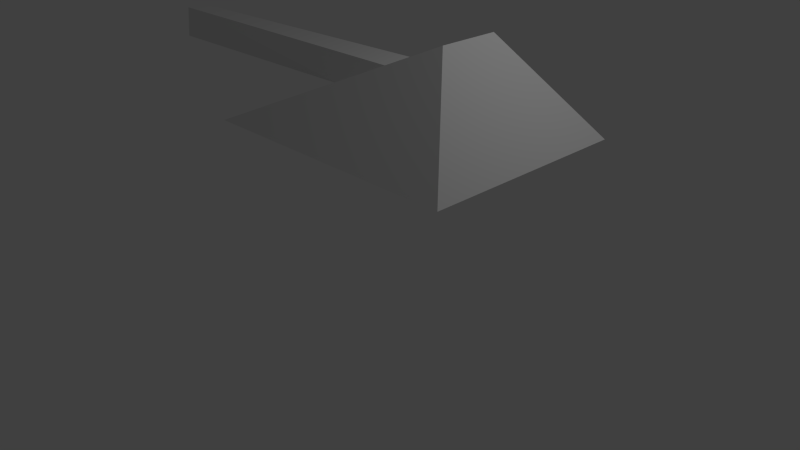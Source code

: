 # Source: tanktop.blend  (saved by Blender 2.66.0; exported with 4.5.12 LTS)
import bpy
from mathutils import Matrix  # noqa: F401  (used for matrix-valued properties, if any)

bpy.ops.wm.read_factory_settings(use_empty=True)
scene = bpy.context.scene
scene.name = 'Scene'

# ---- collections
col_collection_1 = bpy.data.collections.new('Collection 1'); scene.collection.children.link(col_collection_1)

# ---- materials (node trees are filled in below, after node groups)
mat_material = bpy.data.materials.new('Material')
mat_material.alpha_threshold = 0.0
mat_material.use_transparent_shadow = False
mat_material.roughness = 0.5
mat_material.line_color = (0.0, 0.0, 0.0, 1.0)

# ---- material node trees

# ---- world
world_world = bpy.data.worlds.new('World'); scene.world = world_world
world_world.color = (0.05088, 0.05088, 0.05088)
world_world.use_sun_shadow = False
world_world.sun_shadow_jitter_overblur = 0.0
world_world.cycles.sampling_method = 'MANUAL'
world_world.cycles.sample_map_resolution = 256

# ---- cameras
cam_camera = bpy.data.cameras.new('Camera')
cam_camera.clip_end = 100.0
cam_camera.lens = 35.0
cam_camera.sensor_width = 32.0
cam_camera.sensor_height = 18.0
cam_camera.ortho_scale = 7.314
cam_camera.dof.focus_distance = 0.0
cam_camera.dof.aperture_fstop = 128.0

# ---- lights
light_lamp = bpy.data.lights.new('Lamp', 'POINT')
light_lamp.transmission_factor = 0.0
light_lamp.cutoff_distance = 30.0
light_lamp.energy = 100.0
light_lamp.shadow_buffer_clip_start = 1.001
light_lamp.shadow_soft_size = 0.1
light_lamp.shadow_maximum_resolution = 0.006
light_lamp.use_absolute_resolution = True
light_lamp.cycles.use_multiple_importance_sampling = False

# ---- meshes
me_cube = bpy.data.meshes.new('Cube')
me_cube.from_pydata([(0.559, 0.3845, 1.869), (0.559, -0.3845, 1.869), (-0.2569, -0.3845, 1.869), (-0.2569, 0.3845, 1.869), (0.3607, 0.111, 3.079), (0.3607, -0.111, 3.079), (-0.03044, 0.1025, 2.312), (-0.03044, -0.1025, 2.312), (0.1342, 0.06359, 2.635), (0.1342, -0.06359, 2.635), (-0.8583, 0.05239, 2.211), (-0.8552, -0.05203, 2.21), (-0.8561, 0.04036, 2.609), (-0.8552, -0.04072, 2.609)], [], [(1, 0, 4, 5), (3, 0, 1, 2), (6, 7, 11, 10), (4, 0, 3), (1, 5, 2), (2, 5, 9, 7), (5, 4, 8, 9), (3, 2, 7, 6), (4, 3, 6, 8), (11, 13, 12, 10), (7, 9, 13, 11), (8, 6, 10, 12), (9, 8, 12, 13)])
me_cube.materials.append(mat_material)
me_cube.use_remesh_preserve_volume = False
me_cube.use_remesh_preserve_attributes = False
me_cube.use_mirror_vertex_groups = False
me_cube.update()

# ---- objects
ob_cube = bpy.data.objects.new('Cube', me_cube)
ob_lamp = bpy.data.objects.new('Lamp', light_lamp)
ob_camera = bpy.data.objects.new('Camera', cam_camera)

# ---- transforms, parenting, visibility, modifiers, constraints
ob_cube.location = (0.0, 0.0, 0.0)
ob_cube.scale = (4.325, 3.419, 1.0)
ob_cube.lock_rotations_4d = False
ob_cube.empty_display_type = 'ARROWS'
ob_cube.lineart.crease_threshold = 0.0
ob_lamp.location = (4.076, 1.005, 5.904)
ob_lamp.rotation_euler = (0.6503, 0.05522, 1.866)
ob_lamp.lock_rotations_4d = False
ob_lamp.empty_display_type = 'ARROWS'
ob_lamp.color = (0.0, 0.0, 0.0, 0.0)
ob_lamp.lineart.crease_threshold = 0.0
ob_camera.location = (7.481, -6.508, 5.344)
ob_camera.rotation_euler = (1.109, 0.01082, 0.8149)
ob_camera.lock_rotations_4d = False
ob_camera.empty_display_type = 'ARROWS'
ob_camera.color = (0.0, 0.0, 0.0, 0.0)
ob_camera.display_type = 'WIRE'
ob_camera.lineart.crease_threshold = 0.0

# ---- collection membership
col_collection_1.objects.link(ob_cube)
col_collection_1.objects.link(ob_lamp)
col_collection_1.objects.link(ob_camera)

# ---- scene / render settings (as saved in the file)
scene.camera = ob_camera
scene.frame_start = 1; scene.frame_end = 250; scene.frame_set(1)
scene.render.engine = 'BLENDER_EEVEE_NEXT'
scene.render.image_settings.color_mode = 'RGB'
scene.render.image_settings.compression = 90
scene.render.resolution_percentage = 50
scene.render.dither_intensity = 0.0
scene.render.bake_margin = 2
scene.cycles.use_denoising = False
scene.cycles.samples = 10
scene.cycles.sampling_pattern = 'TABULATED_SOBOL'
scene.cycles.light_sampling_threshold = 0.0
scene.cycles.use_adaptive_sampling = False
scene.cycles.use_light_tree = False
scene.cycles.blur_glossy = 0.0
scene.cycles.volume_bounces = 1
scene.cycles.pixel_filter_type = 'GAUSSIAN'
scene.cycles.sample_clamp_indirect = 0.0
scene.view_settings.view_transform = 'Standard'
bpy.context.view_layer.update()
